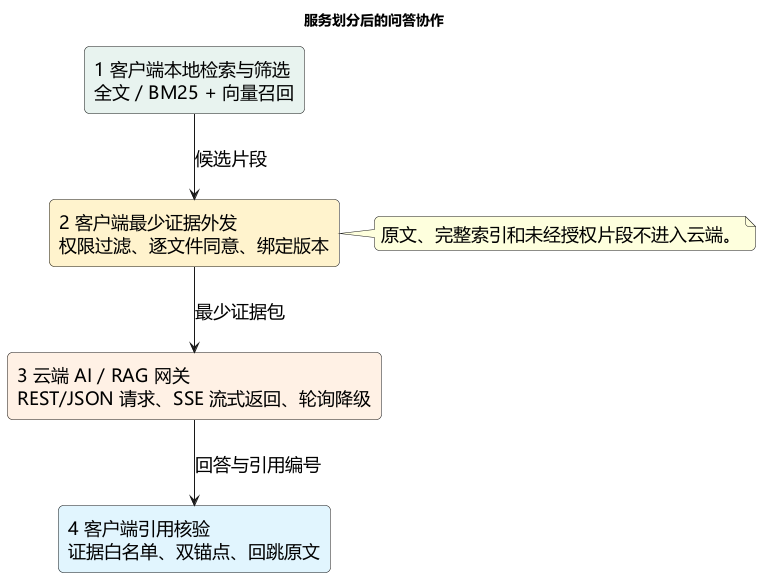

The diagram above was rendered by PlantUML. Its source (embedded in the PNG):
@startuml FLOW-03b-服务划分后问答协作课堂简图
' 课堂汇报简图，来源：FLOW-03a-文档到可核验回答数据流.puml
title 服务划分后的问答协作
skinparam shadowing false
skinparam defaultFontName Microsoft YaHei
skinparam defaultFontSize 18
skinparam roundCorner 10
skinparam componentStyle rectangle
top to bottom direction

component "1 客户端本地检索与筛选\n全文 / BM25 + 向量召回" as Search #E8F3EF
component "2 客户端最少证据外发\n权限过滤、逐文件同意、绑定版本" as Evidence #FFF3CD
component "3 云端 AI / RAG 网关\nREST/JSON 请求、SSE 流式返回、轮询降级" as Gateway #FFF1E5
component "4 客户端引用核验\n证据白名单、双锚点、回跳原文" as Verify #E1F5FE

Search --> Evidence : 候选片段
Evidence --> Gateway : 最少证据包
Gateway --> Verify : 回答与引用编号

note right of Evidence
原文、完整索引和未经授权片段不进入云端。
end note
@enduml